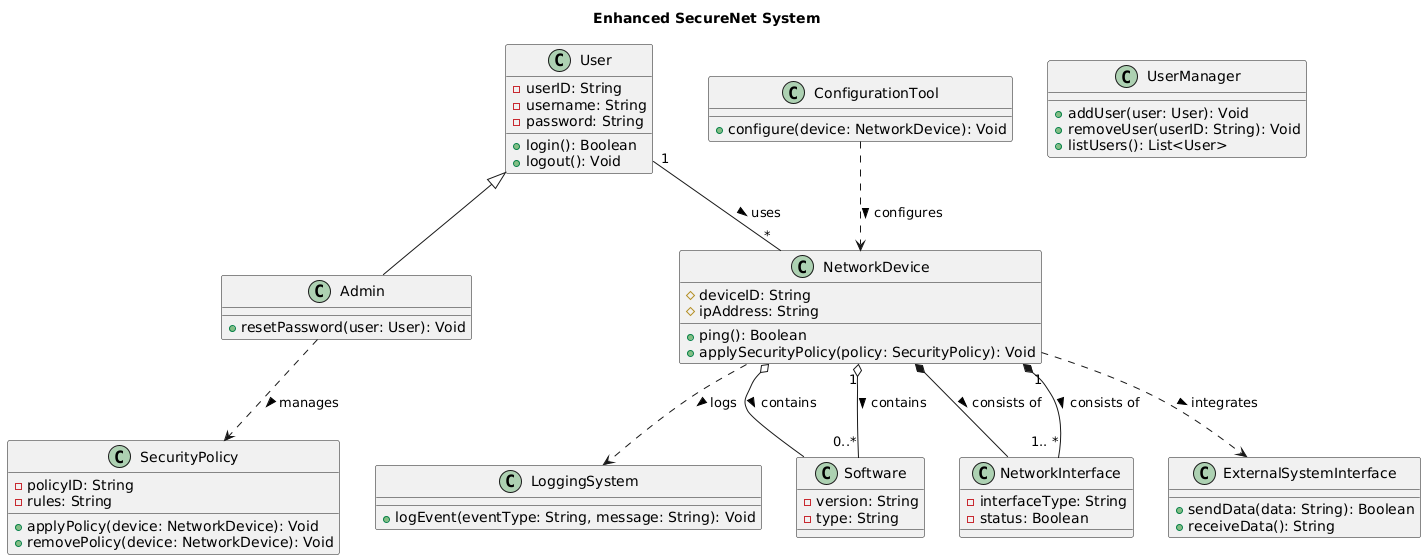

The diagram above was rendered by PlantUML. Its source (embedded in the PNG):
@startuml
title Enhanced SecureNet System

class User {
  -userID: String
  -username: String
  -password: String
  +login(): Boolean
  +logout(): Void
}

class Admin extends User {
  +resetPassword(user: User): Void
}

class SecurityPolicy {
  -policyID: String
  -rules: String
  +applyPolicy(device: NetworkDevice): Void
  +removePolicy(device: NetworkDevice): Void
}

class LoggingSystem {
  +logEvent(eventType: String, message: String): Void
}

class UserManager {
  +addUser(user: User): Void
  +removeUser(userID: String): Void
  +listUsers(): List<User>
}

User "1" -- "*" NetworkDevice : uses >
Admin ..> SecurityPolicy : manages >

class NetworkDevice {
  #deviceID: String
  #ipAddress: String
  +ping(): Boolean
  +applySecurityPolicy(policy: SecurityPolicy): Void
}

NetworkDevice o-- Software : contains >
NetworkDevice *-- NetworkInterface : consists of >

class Software {
  -version: String
  -type: String
}

class NetworkInterface {
  -interfaceType: String
  -status: Boolean
}

class ConfigurationTool {
  +configure(device: NetworkDevice): Void
}

class ExternalSystemInterface {
  +sendData(data: String): Boolean
  +receiveData(): String
}

NetworkDevice "1" o-- "0..*" Software : contains >
NetworkDevice "1" *-- "1.. *" NetworkInterface : consists of >
NetworkDevice ..> LoggingSystem : logs >
NetworkDevice ..> ExternalSystemInterface : integrates >

ConfigurationTool ..> NetworkDevice : configures >
@enduml